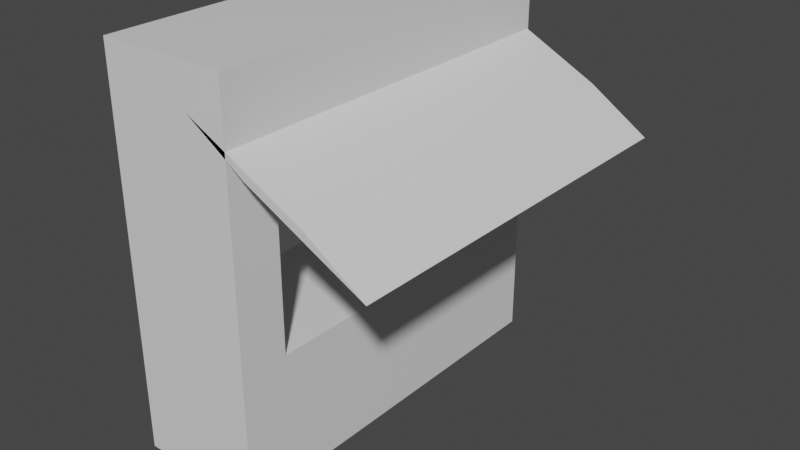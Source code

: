 # Source: Shop.blend  (saved by Blender 2.92.15; exported with 4.5.12 LTS)
import bpy
from mathutils import Matrix  # noqa: F401  (used for matrix-valued properties, if any)

bpy.ops.wm.read_factory_settings(use_empty=True)
scene = bpy.context.scene
scene.name = 'Scene'

# ---- collections
col_collection = bpy.data.collections.new('Collection'); scene.collection.children.link(col_collection)

# ---- materials (node trees are filled in below, after node groups)
mat_material = bpy.data.materials.new('Material')
mat_material.alpha_threshold = 0.0
mat_material.use_transparent_shadow = False
mat_material.line_color = (0.0, 0.0, 0.0, 1.0)

# ---- material node trees
mat_material.use_nodes = True; mat_material.node_tree.nodes.clear()
_N = mat_material.node_tree.nodes; _L = mat_material.node_tree.links
n0 = _N.new('ShaderNodeOutputMaterial'); n0.name = 'Material Output'; n0.location = (300, 300)
n1 = _N.new('ShaderNodeBsdfPrincipled'); n1.name = 'Principled BSDF'; n1.location = (10, 300)
n1.distribution = 'GGX'
n1.subsurface_method = 'BURLEY'
n1.inputs[2].default_value = 0.4
n1.inputs[3].default_value = 1.45
n1.inputs[27].default_value = (0.0, 0.0, 0.0, 1.0)
n1.inputs[28].default_value = 1.0
_L.new(n1.outputs[0], n0.inputs[0])
n0.is_active_output = True

# ---- world
world_world = bpy.data.worlds.new('World'); scene.world = world_world
world_world.use_nodes = True; world_world.node_tree.nodes.clear()
_N = world_world.node_tree.nodes; _L = world_world.node_tree.links
n0 = _N.new('ShaderNodeOutputWorld'); n0.name = 'World Output'; n0.location = (300, 300)
n1 = _N.new('ShaderNodeBackground'); n1.name = 'Background'; n1.location = (10, 300)
n1.inputs[0].default_value = (0.05088, 0.05088, 0.05088, 1.0)
_L.new(n1.outputs[0], n0.inputs[0])
n0.is_active_output = True
world_world.color = (0.05088, 0.05088, 0.05088)
world_world.use_sun_shadow = False
world_world.sun_shadow_jitter_overblur = 0.0

# ---- meshes
me_cube = bpy.data.meshes.new('Cube')
me_cube.from_pydata([(1.0, -1.0, -1.0), (-1.0, -1.0, -1.0), (1.0, 4.985, -1.0), (-1.0, 4.985, -1.0), (1.0, -0.2519, 1.0), (-1.0, -0.2519, 1.0), (1.0, 4.237, 1.0), (-1.0, 4.237, 1.0), (1.0, -1.0, 5.017), (-1.0, -1.0, 5.017), (1.0, 4.985, 5.017), (-1.0, 4.985, 5.017), (-1.0, -0.2519, 4.012), (1.0, -0.2519, 4.012), (-1.0, 4.237, 4.012), (1.0, 4.237, 4.012), (3.07, -1.0, 2.894), (1.286, -1.0, 3.798), (2.16, -1.0, 3.492), (0.376, -1.0, 4.396), (3.07, 4.97, 2.894), (1.286, 4.97, 3.798), (2.16, 4.97, 3.492), (0.376, 4.97, 4.396)], [], [(4, 6, 7, 5), (3, 2, 0, 1), (7, 6, 15, 14), (4, 5, 12, 13), (9, 1, 0, 8), (3, 11, 10, 2), (15, 13, 12, 14), (20, 16, 17, 21), (18, 19, 17, 16), (21, 17, 19, 23), (20, 21, 23, 22), (22, 23, 19, 18), (20, 22, 18, 16), (9, 8, 10, 11), (5, 7, 3, 1), (14, 12, 9, 11), (9, 12, 5, 1), (11, 3, 7, 14), (4, 0, 2, 6), (15, 10, 8, 13), (0, 4, 13, 8), (10, 15, 6, 2)])
_uv = me_cube.uv_layers.new(name='UVMap')
_uv.uv.foreach_set('vector', [0.625, 0.7188, 0.625, 0.5312, 0.625, 0.2188, 0.875, 0.7188, 0.125, 0.5, 0.375, 0.5, 0.375, 0.75, 0.125, 0.75, 0.625, 0.2188, 0.625, 0.5312, 0.0, 0.0, 0.0, 0.0, 0.625, 0.7188, 0.625, 0.03125, 0.875, 0.7188, 0.625, 0.7188, 0.625, 0.0, 0.375, 1.0, 0.375, 0.75, 0.625, 0.75, 0.125, 0.5, 0.875, 0.5, 0.625, 0.5, 0.375, 0.5, 0.0, 0.0, 0.625, 0.7188, 0.875, 0.7188, 0.0, 0.0, 0.125, 0.5, 0.375, 0.0, 0.875, 0.75, 0.625, 0.25, 0.375, 0.75, 0.625, 0.75, 0.625, 1.0, 0.375, 1.0, 0.625, 0.25, 0.875, 0.75, 0.625, 0.75, 0.625, 0.5, 0.375, 0.25, 0.625, 0.25, 0.625, 0.5, 0.375, 0.5, 0.375, 0.5, 0.625, 0.5, 0.625, 0.75, 0.375, 0.75, 0.125, 0.5, 0.375, 0.5, 0.375, 0.75, 0.375, 0.0, 0.875, 0.75, 0.625, 0.75, 0.625, 0.5, 0.875, 0.5, 0.875, 0.7188, 0.625, 0.2188, 0.125, 0.5, 0.125, 0.75, 0.0, 0.0, 0.875, 0.7188, 0.875, 0.75, 0.875, 0.5, 0.875, 0.75, 0.875, 0.7188, 0.625, 0.03125, 0.125, 0.75, 0.875, 0.5, 0.125, 0.5, 0.625, 0.2188, 0.0, 0.0, 0.625, 0.7188, 0.375, 0.75, 0.375, 0.5, 0.625, 0.5312, 0.0, 0.0, 0.625, 0.5, 0.625, 0.75, 0.625, 0.7188, 0.375, 0.75, 0.625, 0.7188, 0.625, 0.7188, 0.625, 0.75, 0.625, 0.5, 0.0, 0.0, 0.625, 0.5312, 0.375, 0.5])
me_cube.materials.append(mat_material)
me_cube.use_remesh_preserve_volume = False
me_cube.use_remesh_preserve_attributes = False
me_cube.use_mirror_vertex_groups = False
me_cube.update()

# ---- objects
ob_cube = bpy.data.objects.new('Cube', me_cube)

# ---- transforms, parenting, visibility, modifiers, constraints
ob_cube.location = (0.0, 0.0, 0.0)
ob_cube.lock_rotations_4d = False
ob_cube.empty_display_type = 'ARROWS'
ob_cube.lineart.crease_threshold = 0.0

# ---- collection membership
col_collection.objects.link(ob_cube)

# ---- scene / render settings (as saved in the file)
scene.frame_start = 1; scene.frame_end = 250; scene.frame_set(1)
scene.render.engine = 'BLENDER_EEVEE_NEXT'
scene.cycles.use_denoising = False
scene.cycles.samples = 128
scene.cycles.sampling_pattern = 'TABULATED_SOBOL'
scene.cycles.use_adaptive_sampling = False
scene.cycles.use_light_tree = False
scene.view_settings.view_transform = 'Filmic'
bpy.context.view_layer.update()

# ---- added for rendering (the .blend has no active camera and no usable light): camera, sun
cam_auto = bpy.data.cameras.new('AutoCamera')
cam_auto.lens = 50.0
cam_auto.sensor_width = 36.0
cam_auto.clip_end = 1000.0
ob_auto_camera = bpy.data.objects.new('AutoCamera', cam_auto)
scene.collection.objects.link(ob_auto_camera)
ob_auto_camera.location = (9.74324, -8.45738, 8.97482)
ob_auto_camera.rotation_euler = (1.09748, -7.21219e-08, 0.694738)
scene.camera = ob_auto_camera
light_auto_sun = bpy.data.lights.new('AutoSun', 'SUN')
light_auto_sun.energy = 3.0
light_auto_sun.angle = 0.0523599
ob_auto_sun = bpy.data.objects.new('AutoSun', light_auto_sun)
scene.collection.objects.link(ob_auto_sun)
ob_auto_sun.rotation_euler = (0.872665, 0.174533, 0.523599)
bpy.context.view_layer.update()
